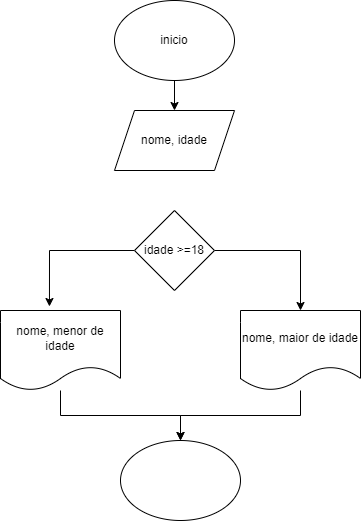

The diagram above was exported from draw.io. Its source (the exported page's mxGraphModel, read from the mxfile embedded in the PNG):
<mxGraphModel dx="1120" dy="395" grid="1" gridSize="10" guides="1" tooltips="1" connect="1" arrows="1" fold="1" page="1" pageScale="1" pageWidth="827" pageHeight="1169" math="0" shadow="0">
  <root>
    <mxCell id="0" />
    <mxCell id="1" parent="0" />
    <mxCell id="dw19CwTgv3grbVHwecaD-3" value="" style="edgeStyle=orthogonalEdgeStyle;rounded=0;orthogonalLoop=1;jettySize=auto;html=1;" edge="1" parent="1" source="dw19CwTgv3grbVHwecaD-1" target="dw19CwTgv3grbVHwecaD-2">
      <mxGeometry relative="1" as="geometry" />
    </mxCell>
    <mxCell id="dw19CwTgv3grbVHwecaD-1" value="inicio" style="ellipse;whiteSpace=wrap;html=1;" vertex="1" parent="1">
      <mxGeometry x="354" y="60" width="120" height="80" as="geometry" />
    </mxCell>
    <mxCell id="dw19CwTgv3grbVHwecaD-2" value="nome, idade" style="shape=parallelogram;perimeter=parallelogramPerimeter;whiteSpace=wrap;html=1;fixedSize=1;" vertex="1" parent="1">
      <mxGeometry x="354" y="170" width="120" height="60" as="geometry" />
    </mxCell>
    <mxCell id="dw19CwTgv3grbVHwecaD-7" style="edgeStyle=orthogonalEdgeStyle;rounded=0;orthogonalLoop=1;jettySize=auto;html=1;" edge="1" parent="1" source="dw19CwTgv3grbVHwecaD-4" target="dw19CwTgv3grbVHwecaD-5">
      <mxGeometry relative="1" as="geometry" />
    </mxCell>
    <mxCell id="dw19CwTgv3grbVHwecaD-8" style="edgeStyle=orthogonalEdgeStyle;rounded=0;orthogonalLoop=1;jettySize=auto;html=1;entryX=0.408;entryY=-0.05;entryDx=0;entryDy=0;entryPerimeter=0;" edge="1" parent="1" source="dw19CwTgv3grbVHwecaD-4" target="dw19CwTgv3grbVHwecaD-6">
      <mxGeometry relative="1" as="geometry" />
    </mxCell>
    <mxCell id="dw19CwTgv3grbVHwecaD-4" value="idade &amp;gt;=18" style="rhombus;whiteSpace=wrap;html=1;" vertex="1" parent="1">
      <mxGeometry x="374" y="270" width="80" height="80" as="geometry" />
    </mxCell>
    <mxCell id="dw19CwTgv3grbVHwecaD-10" style="edgeStyle=orthogonalEdgeStyle;rounded=0;orthogonalLoop=1;jettySize=auto;html=1;" edge="1" parent="1" source="dw19CwTgv3grbVHwecaD-5" target="dw19CwTgv3grbVHwecaD-9">
      <mxGeometry relative="1" as="geometry" />
    </mxCell>
    <mxCell id="dw19CwTgv3grbVHwecaD-5" value="nome, maior de idade" style="shape=document;whiteSpace=wrap;html=1;boundedLbl=1;" vertex="1" parent="1">
      <mxGeometry x="480" y="370" width="120" height="80" as="geometry" />
    </mxCell>
    <mxCell id="dw19CwTgv3grbVHwecaD-11" style="edgeStyle=orthogonalEdgeStyle;rounded=0;orthogonalLoop=1;jettySize=auto;html=1;" edge="1" parent="1" source="dw19CwTgv3grbVHwecaD-6" target="dw19CwTgv3grbVHwecaD-9">
      <mxGeometry relative="1" as="geometry" />
    </mxCell>
    <mxCell id="dw19CwTgv3grbVHwecaD-6" value="nome, menor de idade" style="shape=document;whiteSpace=wrap;html=1;boundedLbl=1;" vertex="1" parent="1">
      <mxGeometry x="240" y="370" width="120" height="80" as="geometry" />
    </mxCell>
    <mxCell id="dw19CwTgv3grbVHwecaD-9" value="" style="ellipse;whiteSpace=wrap;html=1;" vertex="1" parent="1">
      <mxGeometry x="360" y="500" width="120" height="80" as="geometry" />
    </mxCell>
  </root>
</mxGraphModel>